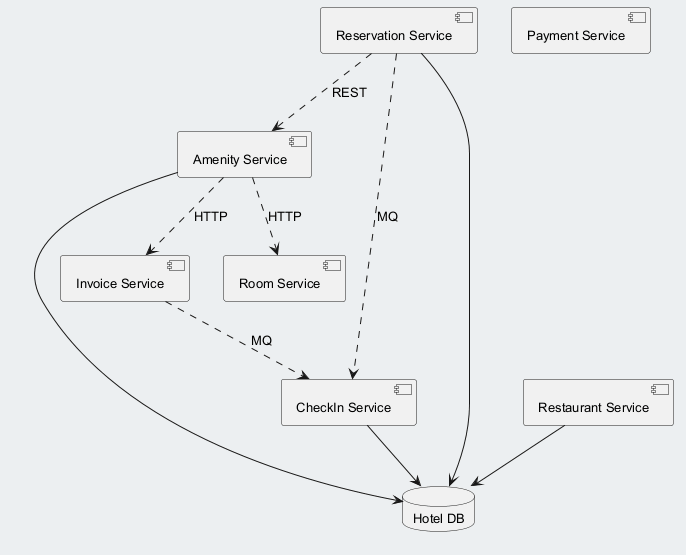

The diagram above was rendered by PlantUML. Its source (embedded in the PNG):
@startuml
skinparam backgroundColor #ECEFF1
skinparam classBackgroundColor #FFFFFF
skinparam classBorderColor #455A64
skinparam defaultFontSize 13
component "Reservation Service" as C_ReservationService
component "Amenity Service" as C_AmenityService
component "Invoice Service" as C_InvoiceService
component "CheckIn Service" as C_CheckInService
component "Payment Service" as C_PaymentService
component "Restaurant Service" as C_RestaurantService
component "Room Service" as C_RoomService
database "Hotel DB" as DB_hotel
C_ReservationService --> DB_hotel
C_AmenityService --> DB_hotel
C_CheckInService --> DB_hotel
C_RestaurantService --> DB_hotel
C_AmenityService ..> C_InvoiceService : HTTP
C_AmenityService ..> C_RoomService : HTTP
C_ReservationService ..> C_AmenityService : REST
C_ReservationService ..> C_CheckInService : MQ
C_InvoiceService ..> C_CheckInService : MQ
@enduml